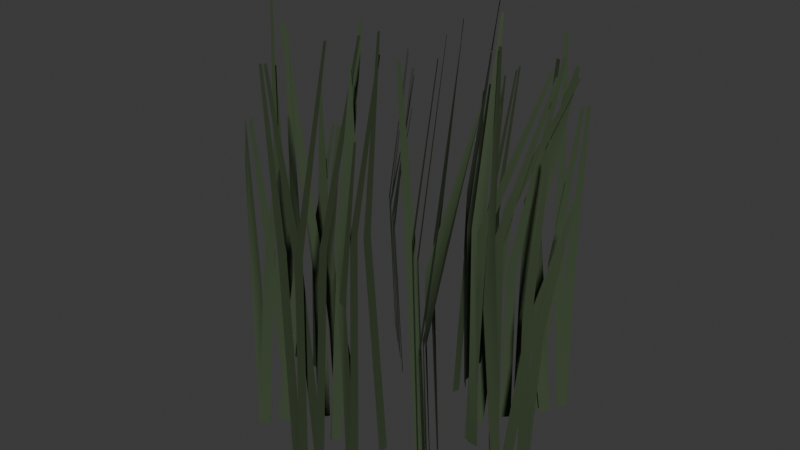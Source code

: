 # Source: grass.blend  (saved by Blender 4.5.87; exported with 4.5.12 LTS)
import bpy
from mathutils import Matrix  # noqa: F401  (used for matrix-valued properties, if any)

bpy.ops.wm.read_factory_settings(use_empty=True)
scene = bpy.context.scene
scene.name = 'Scene'

# ---- collections
col_collection = bpy.data.collections.new('Collection'); scene.collection.children.link(col_collection)

# ---- materials (node trees are filled in below, after node groups)
mat_material_001 = bpy.data.materials.new('Material.001')

# ---- node groups
ng_smooth_by_angle = bpy.data.node_groups.new('Smooth by Angle', 'GeometryNodeTree')
_s = ng_smooth_by_angle.interface.new_socket(name='Mesh', in_out='OUTPUT', socket_type='NodeSocketGeometry')
_s = ng_smooth_by_angle.interface.new_socket(name='Mesh', in_out='INPUT', socket_type='NodeSocketGeometry')
_s = ng_smooth_by_angle.interface.new_socket(name='Angle', in_out='INPUT', socket_type='NodeSocketFloat')
_s.subtype = 'ANGLE'
_s.default_value = 0.5236
_s.min_value = 0.0
_s.max_value = 3.142
_s.description = 'Maximum face angle for smooth edges'
_s = ng_smooth_by_angle.interface.new_socket(name='Ignore Sharpness', in_out='INPUT', socket_type='NodeSocketBool')
_s.force_non_field = True
ng_smooth_by_angle.description = 'Set the sharpness of mesh edges based on the angle between the neighboring faces'
ng_smooth_by_angle.is_modifier = True
_N = ng_smooth_by_angle.nodes; _L = ng_smooth_by_angle.links
n0 = _N.new('GeometryNodeSetShadeSmooth'); n0.name = 'Set Shade Smooth'; n0.location = (120, -80)
n0.domain = 'EDGE'
n1 = _N.new('GeometryNodeSetShadeSmooth'); n1.name = 'Set Shade Smooth.001'; n1.location = (300, -80)
n2 = _N.new('NodeGroupOutput'); n2.name = 'Group Output'; n2.location = (480, -80)
n3 = _N.new('GeometryNodeInputMeshEdgeAngle'); n3.name = 'Edge Angle'; n3.location = (-440, -240)
n4 = _N.new('NodeGroupInput'); n4.name = 'Group Input'; n4.location = (-80, -80)
n5 = _N.new('GeometryNodeInputEdgeSmooth'); n5.name = 'Is Edge Smooth'; n5.location = (-260, -120)
n6 = _N.new('GeometryNodeInputShadeSmooth'); n6.name = 'Is Shade Smooth'; n6.location = (-440, -397)
n7 = _N.new('FunctionNodeCompare'); n7.name = 'Compare'; n7.location = (-260, -260)
n7.operation = 'LESS_EQUAL'
n7.inputs[6].default_value = (0.0, 0.0, 0.0, 0.0)
n7.inputs[7].default_value = (0.0, 0.0, 0.0, 0.0)
n8 = _N.new('FunctionNodeBooleanMath'); n8.name = 'Boolean Math.001'; n8.location = (-80, -260)
n9 = _N.new('NodeGroupInput'); n9.name = 'Group Input.001'; n9.location = (-440, -329)
n10 = _N.new('NodeGroupInput'); n10.name = 'Group Input.002'; n10.location = (-259, -189)
n11 = _N.new('FunctionNodeBooleanMath'); n11.name = 'Boolean Math'; n11.location = (-80, -149)
n11.operation = 'OR'
n12 = _N.new('FunctionNodeBooleanMath'); n12.name = 'Boolean Math.002'; n12.location = (-260, -380)
n12.operation = 'OR'
n13 = _N.new('NodeGroupInput'); n13.name = 'Group Input.003'; n13.location = (-440, -460)
_L.new(n3.outputs[0], n7.inputs[0])
_L.new(n1.outputs[0], n2.inputs[0])
_L.new(n9.outputs[1], n7.inputs[1])
_L.new(n7.outputs[0], n8.inputs[0])
_L.new(n4.outputs[0], n0.inputs[0])
_L.new(n0.outputs[0], n1.inputs[0])
_L.new(n8.outputs[0], n0.inputs[2])
_L.new(n10.outputs[2], n11.inputs[1])
_L.new(n5.outputs[0], n11.inputs[0])
_L.new(n11.outputs[0], n0.inputs[1])
_L.new(n13.outputs[2], n12.inputs[1])
_L.new(n6.outputs[0], n12.inputs[0])
_L.new(n12.outputs[0], n8.inputs[1])
n2.is_active_output = True

# ---- material node trees
mat_material_001.use_nodes = True; mat_material_001.node_tree.nodes.clear()
_N = mat_material_001.node_tree.nodes; _L = mat_material_001.node_tree.links
n0 = _N.new('ShaderNodeBsdfPrincipled'); n0.name = 'Principled BSDF'; n0.location = (-200, 100)
n0.inputs[0].default_value = (0.05225, 0.07835, 0.03686, 1.0)
n0.inputs[1].default_value = 0.2
n0.inputs[2].default_value = 0.8
n1 = _N.new('ShaderNodeOutputMaterial'); n1.name = 'Material Output'; n1.location = (200, 100)
_L.new(n0.outputs[0], n1.inputs[0])
n1.is_active_output = True

# ---- world
world_world = bpy.data.worlds.new('World'); scene.world = world_world
world_world.use_nodes = True; world_world.node_tree.nodes.clear()
_N = world_world.node_tree.nodes; _L = world_world.node_tree.links
n0 = _N.new('ShaderNodeOutputWorld'); n0.name = 'World Output'; n0.location = (200, 100)
n1 = _N.new('ShaderNodeBackground'); n1.name = 'Background'; n1.location = (-200, 100)
n1.inputs[0].default_value = (0.05088, 0.05088, 0.05088, 1.0)
_L.new(n1.outputs[0], n0.inputs[0])
n0.is_active_output = True
world_world.color = (0.05088, 0.05088, 0.05088)
world_world.sun_shadow_jitter_overblur = 0.0

# ---- meshes
me_plane_039 = bpy.data.meshes.new('Plane.039')
me_plane_039.from_pydata([(0.01817, -0.6741, -0.004357), (0.01817, -0.7237, 0.004357), (0.08159, -0.5506, 1.914), (0.08159, -0.5649, 1.916), (-0.0111, -0.6192, 1.059), (-0.0111, -0.6624, 1.067), (-0.0106, -0.7207, -6.985e-10), (-0.0106, -0.6707, -3.492e-10), (-0.06901, -0.7299, 1.843), (-0.06901, -0.7155, 1.843), (-0.03987, -0.7174, 1.068), (-0.03987, -0.674, 1.068), (-0.01477, -0.5902, -0.003893), (-0.01477, -0.5405, 0.003893), (-0.07318, -0.7033, 1.834), (-0.07318, -0.689, 1.836), (-0.04404, -0.6388, 1.06), (-0.04404, -0.5956, 1.067), (0.02493, -0.6395, 0.00746), (0.02493, -0.5905, -0.00746), (0.08835, -0.3982, 1.897), (0.08835, -0.3841, 1.893), (-0.004334, -0.5369, 1.059), (-0.004334, -0.4942, 1.046), (0.03191, -0.4563, 5.588e-09), (0.03191, -0.4063, 5.588e-09), (0.09015, -0.4385, 1.818), (0.09015, -0.4241, 1.5), (0.002645, -0.453, 1.068), (0.002645, -0.4095, 0.75), (0.05233, -0.4023, -0.004357), (0.05233, -0.452, 0.004357), (0.1106, -0.3038, 1.806), (0.1106, -0.3181, 1.809), (0.02306, -0.3475, 1.059), (0.02306, -0.3907, 1.067), (0.03283, -0.4515, -6.985e-10), (0.03283, -0.4015, -3.492e-10), (0.09107, -0.4337, 1.5), (0.09107, -0.4193, 1.5), (0.003564, -0.4482, 0.75), (0.003564, -0.4047, 0.75), (0.09319, -0.3101, -0.003893), (0.09319, -0.2604, 0.003893), (0.1566, -0.3712, 1.916), (0.1566, -0.3569, 1.918), (0.06392, -0.3588, 1.06), (0.06392, -0.3155, 1.067), (0.06883, 0.2451, 0.00746), (0.06883, 0.2941, -0.00746), (0.1271, 0.4615, 1.472), (0.1271, 0.4756, 1.468), (0.03956, 0.3477, 0.7415), (0.03956, 0.3904, 0.7285), (0.03115, 0.4331, 5.588e-09), (0.03115, 0.4831, 5.588e-09), (0.08938, 0.4509, 1.5), (0.08938, 0.4653, 1.5), (0.001879, 0.4364, 0.75), (0.001879, 0.4799, 0.75), (0.01848, 0.6411, -0.004357), (0.01848, 0.6908, 0.004357), (0.07671, 0.5426, 1.489), (0.07671, 0.5569, 1.491), (-0.01079, 0.5862, 0.7411), (-0.01079, 0.6294, 0.7487), (0.01659, 0.6881, -6.985e-10), (0.01659, 0.6381, -3.492e-10), (0.07483, 0.6703, 1.5), (0.07483, 0.6559, 1.5), (-0.01267, 0.6848, 0.75), (-0.01267, 0.6413, 0.75), (0.0195, 0.5577, -0.003893), (0.0195, 0.508, 0.003893), (0.07774, 0.6438, 1.491), (0.07774, 0.6295, 1.493), (-0.009767, 0.6064, 0.7426), (-0.009767, 0.5631, 0.7493), (0.02752, 0.6064, 0.00746), (0.02752, 0.5574, -0.00746), (0.08576, 0.39, 1.472), (0.08576, 0.3759, 1.468), (-0.001745, 0.5037, 0.7415), (-0.001745, 0.4611, 0.7285), (0.04984, 0.4213, 5.588e-09), (0.04984, 0.3713, 5.588e-09), (0.1081, 0.4035, 1.5), (0.1081, 0.3891, 1.5), (0.02057, 0.4181, 0.75), (0.02057, 0.3746, 0.75), (-0.3891, -0.01393, 0.004357), (-0.4388, -0.01393, -0.004357), (-0.523, 0.0443, 1.491), (-0.5373, 0.0443, 1.489), (-0.4505, -0.0432, 0.7487), (-0.4937, -0.0432, 0.7411), (-0.4355, -0.02238, -3.492e-10), (-0.3855, -0.02238, 0.0), (-0.4177, 0.03586, 1.289), (-0.4033, 0.03586, 1.289), (-0.4323, -0.05165, 0.75), (-0.3888, -0.05165, 0.75), (0.3166, 0.006457, 0.003893), (0.3663, 0.006457, -0.003893), (0.5833, 0.1003, 1.747), (0.595, 0.09748, 1.735), (0.3717, -0.02281, 1.067), (0.415, -0.02281, 1.06), (-0.3546, -0.01885, -0.00746), (-0.3056, -0.01885, 0.00746), (-0.5361, 0.03938, 1.468), (-0.522, 0.03938, 1.472), (-0.4509, -0.04812, 0.7285), (-0.4083, -0.04812, 0.7415), (0.4503, 0.001655, 0.0), (0.5003, 0.001655, 5.588e-09), (0.6116, 0.09031, 1.733), (0.6241, 0.08762, 1.723), (0.4536, -0.02761, 1.068), (0.4971, -0.02761, 1.068), (-0.6738, -0.005045, 0.004357), (-0.7235, -0.005045, -0.004357), (-0.8077, 0.05319, 1.809), (-0.822, 0.05319, 1.806), (-0.7351, -0.03431, 0.7487), (-0.7783, -0.03431, 0.7411), (-0.7207, -0.005845, -3.492e-10), (-0.6707, -0.005845, 0.0), (-0.7029, 0.05239, 1.289), (-0.6885, 0.05239, 1.289), (-0.7174, -0.03511, 0.75), (-0.6739, -0.03511, 0.75), (-0.5903, -0.01109, 0.003893), (-0.5406, -0.01109, -0.003893), (-0.4688, 0.04714, 1.282), (-0.4545, 0.04714, 1.28), (-0.5351, -0.04036, 0.7493), (-0.4919, -0.04036, 0.7426), (-0.6396, -0.005572, -0.00746), (-0.5906, -0.005572, 0.00746), (-0.821, 0.05266, 1.468), (-0.8069, 0.05266, 1.472), (-0.7358, -0.03484, 0.7285), (-0.6932, -0.03484, 0.7415), (-0.4563, -0.0186, 0.0), (-0.4063, -0.0186, 5.588e-09), (-0.4385, 0.03964, 1.289), (-0.4241, 0.03964, 1.289), (-0.453, -0.04786, 0.75), (-0.4095, -0.04786, 0.75), (0.6071, -0.00594, 0.004357), (0.6567, -0.00594, -0.004357), (0.741, 0.0523, 1.28), (0.7552, 0.0523, 1.278), (0.6684, -0.03521, 0.7487), (0.7116, -0.03521, 0.7411), (0.654, -0.007081, -3.492e-10), (0.604, -0.007081, 0.0), (0.6361, 0.05115, 1.5), (0.6218, 0.05115, 1.5), (0.6507, -0.03635, 0.75), (0.6072, -0.03635, 0.75), (0.5233, -0.01658, 0.003893), (0.4736, -0.01658, -0.003893), (0.4018, 0.04165, 1.811), (0.3875, 0.04165, 1.809), (0.4682, -0.04585, 1.067), (0.4249, -0.04585, 0.7426), (0.5728, -0.006685, -0.00746), (0.5238, -0.006685, 0.00746), (0.7543, 0.05155, 1.257), (0.7402, 0.05155, 1.261), (0.6691, -0.03595, 0.7285), (0.6265, -0.03595, 0.7415), (0.3901, -0.0004753, 0.0), (0.3401, -0.0004753, 5.588e-09), (0.3775, 0.08274, 1.925), (0.3631, 0.08274, 1.925), (0.3869, -0.02974, 0.75), (0.3434, -0.02974, 1.068), (-0.4304, -0.4597, -0.004357), (-0.4655, -0.4948, 0.004357), (-0.3195, -0.4312, 1.278), (-0.3296, -0.4413, 1.28), (-0.4123, -0.4002, 0.7411), (-0.4428, -0.4308, 0.7487), (-0.4655, -0.4911, -6.985e-10), (-0.4301, -0.4557, -3.492e-10), (-0.4117, -0.5197, 1.289), (-0.4016, -0.5095, 1.5), (-0.4839, -0.4681, 0.5389), (-0.4531, -0.4373, 0.75), (-0.3704, -0.4017, -0.003893), (-0.3352, -0.3665, 0.003893), (-0.3901, -0.5038, 1.491), (-0.3799, -0.4936, 1.493), (-0.4255, -0.4154, 0.7426), (-0.3949, -0.3848, 0.7493), (-0.4209, -0.4214, 0.00746), (-0.3862, -0.3868, -0.00746), (-0.3433, -0.3366, 1.815), (-0.3333, -0.3266, 1.811), (-0.369, -0.3281, 0.7415), (-0.3388, -0.298, 0.7285), (-0.2934, -0.2903, 5.588e-09), (-0.2581, -0.2549, 5.588e-09), (-0.3563, -0.3459, 1.843), (-0.3461, -0.3357, 1.843), (-0.3118, -0.2673, 0.75), (-0.2811, -0.2365, 0.75), (-0.09999, -0.342, -0.004357), (-0.1351, -0.3771, 0.004357), (0.01603, -0.2885, 1.914), (0.005929, -0.2986, 1.916), (-0.08189, -0.2825, 1.059), (-0.1124, -0.313, 1.067), (-0.2903, -0.2868, -6.985e-10), (-0.2549, -0.2514, -3.492e-10), (-0.3532, -0.3424, 1.843), (-0.343, -0.3322, 1.843), (-0.3087, -0.2638, 0.75), (-0.2779, -0.233, 0.75), (0.2223, -0.2212, -0.003893), (0.2575, -0.186, 0.003893), (0.2026, -0.3232, 1.809), (0.2127, -0.3131, 1.811), (0.1672, -0.2349, 1.06), (0.1978, -0.2043, 1.067), (0.2652, 0.1351, 0.00746), (0.2998, 0.1698, -0.00746), (0.595, 0.2693, 1.678), (0.6035, 0.277, 1.665), (0.3171, 0.2284, 1.059), (0.3472, 0.2586, 1.046), (0.3772, 0.2924, 5.588e-09), (0.4126, 0.3277, 5.588e-09), (0.5756, 0.2902, 1.713), (0.5857, 0.2983, 1.703), (0.3588, 0.3154, 1.068), (0.3896, 0.3461, 0.75), (0.4979, 0.4714, -0.004357), (0.5331, 0.5065, 0.004357), (0.4695, 0.3606, 1.806), (0.4796, 0.3707, 1.809), (0.4384, 0.4533, 0.7411), (0.469, 0.4839, 0.7487), (0.5297, 0.5061, -6.985e-10), (0.4943, 0.4708, -3.492e-10), (0.5583, 0.4524, 1.5), (0.5481, 0.4422, 1.5), (0.5067, 0.5245, 0.75), (0.4759, 0.4938, 0.75), (0.4397, 0.4117, -0.003893), (0.4046, 0.3765, 0.003893), (0.5418, 0.4314, 1.491), (0.5317, 0.4212, 1.493), (0.4534, 0.4668, 0.7426), (0.4229, 0.4362, 0.7493), (0.4936, 0.423, 0.00746), (0.459, 0.3883, -0.00746), (0.5179, 0.2626, 1.729), (0.5067, 0.2544, 1.735), (0.4003, 0.3711, 1.059), (0.3702, 0.3409, 0.7285), (0.3793, 0.2716, 5.588e-09), (0.344, 0.2363, 5.588e-09), (0.5528, 0.251, 1.743), (0.5428, 0.243, 1.753), (0.3563, 0.29, 0.75), (0.3256, 0.2593, 0.75), (0.4668, -0.4222, -0.004357), (0.5019, -0.4573, 0.004357), (0.552, -0.2859, 1.737), (0.5603, -0.2975, 1.734), (0.4073, -0.4041, 1.059), (0.4378, -0.4347, 0.7487), (0.4812, -0.4758, -6.985e-10), (0.4459, -0.4405, -3.492e-10), (0.5098, -0.4221, 1.5), (0.4996, -0.4119, 1.5), (0.4582, -0.4942, 0.75), (0.4275, -0.4635, 0.75), (0.4058, -0.3656, -0.003893), (0.3706, -0.3305, 0.003893), (0.6042, -0.3716, 1.707), (0.5973, -0.3597, 1.714), (0.4195, -0.4208, 0.7426), (0.3889, -0.3902, 0.7493), (0.4318, -0.4102, 0.00746), (0.3971, -0.3756, -0.00746), (0.3251, -0.1911, 1.897), (0.3151, -0.1811, 1.893), (0.3385, -0.3583, 1.059), (0.3083, -0.3282, 1.046), (0.2943, -0.2895, 5.588e-09), (0.259, -0.2541, 5.588e-09), (0.3229, -0.2357, 1.818), (0.3127, -0.2255, 1.818), (0.2713, -0.3079, 1.068), (0.2406, -0.2771, 1.068), (0.3111, -0.1821, -0.004357), (0.3462, -0.2173, 0.004357), (0.2878, -0.04633, 1.914), (0.2979, -0.05643, 1.916), (0.2516, -0.164, 0.7411), (0.2821, -0.1946, 1.067), (0.291, -0.2862, -6.985e-10), (0.2556, -0.2508, -3.492e-10), (0.3196, -0.2324, 1.818), (0.3094, -0.2222, 1.818), (0.268, -0.3046, 1.068), (0.2372, -0.2738, 1.068), (0.09054, 0.3172, -0.003893), (0.05538, 0.3524, 0.003893), (0.1978, 0.3225, 1.916), (0.1877, 0.3326, 1.918), (0.1043, 0.2621, 1.06), (0.07368, 0.2927, 0.7493), (-0.2067, 0.2116, 0.00746), (-0.2413, 0.2463, -0.00746), (-0.3185, 0.4058, 1.472), (-0.3285, 0.4158, 1.468), (-0.3, 0.2635, 0.7415), (-0.3301, 0.2937, 0.7285), (-0.3358, 0.341, 5.588e-09), (-0.3711, 0.3764, 5.588e-09), (-0.3072, 0.3948, 1.289), (-0.3174, 0.4049, 1.289), (-0.3588, 0.3226, 0.75), (-0.3895, 0.3534, 0.75), (-0.4822, 0.4876, -0.004357), (-0.5174, 0.5227, 0.004357), (-0.3714, 0.4591, 1.278), (-0.3815, 0.4692, 1.28), (-0.4641, 0.4281, 0.7411), (-0.4947, 0.4587, 0.7487), (-0.5154, 0.5208, -6.985e-10), (-0.48, 0.4854, -3.492e-10), (-0.4616, 0.5494, 1.5), (-0.4514, 0.5392, 1.5), (-0.5338, 0.4978, 0.75), (-0.503, 0.467, 0.75), (-0.4233, 0.4287, -0.003893), (-0.3881, 0.3935, 0.003893), (-0.443, 0.5307, 1.491), (-0.4329, 0.5206, 1.493), (-0.4784, 0.4424, 0.7426), (-0.4478, 0.4118, 0.7493), (-0.4581, 0.4633, 0.00746), (-0.4234, 0.4287, -0.00746), (-0.2639, 0.3515, 1.472), (-0.2539, 0.3415, 1.468), (-0.4062, 0.3701, 0.7415), (-0.3761, 0.3399, 0.7285), (-0.3289, 0.334, 5.588e-09), (-0.2936, 0.2987, 5.588e-09), (-0.2752, 0.3626, 1.5), (-0.265, 0.3524, 1.5), (-0.3473, 0.311, 0.75), (-0.3166, 0.2803, 0.75)], [], [(4, 5, 3, 2), (0, 1, 5, 4), (10, 11, 9, 8), (6, 7, 11, 10), (16, 17, 15, 14), (12, 13, 17, 16), (22, 23, 21, 20), (18, 19, 23, 22), (28, 29, 27, 26), (24, 25, 29, 28), (34, 35, 33, 32), (30, 31, 35, 34), (40, 41, 39, 38), (36, 37, 41, 40), (46, 47, 45, 44), (42, 43, 47, 46), (52, 53, 51, 50), (48, 49, 53, 52), (58, 59, 57, 56), (54, 55, 59, 58), (64, 65, 63, 62), (60, 61, 65, 64), (70, 71, 69, 68), (66, 67, 71, 70), (76, 77, 75, 74), (72, 73, 77, 76), (82, 83, 81, 80), (78, 79, 83, 82), (88, 89, 87, 86), (84, 85, 89, 88), (94, 95, 93, 92), (90, 91, 95, 94), (100, 101, 99, 98), (96, 97, 101, 100), (106, 107, 105, 104), (102, 103, 107, 106), (112, 113, 111, 110), (108, 109, 113, 112), (118, 119, 117, 116), (114, 115, 119, 118), (124, 125, 123, 122), (120, 121, 125, 124), (130, 131, 129, 128), (126, 127, 131, 130), (136, 137, 135, 134), (132, 133, 137, 136), (142, 143, 141, 140), (138, 139, 143, 142), (148, 149, 147, 146), (144, 145, 149, 148), (154, 155, 153, 152), (150, 151, 155, 154), (160, 161, 159, 158), (156, 157, 161, 160), (166, 167, 165, 164), (162, 163, 167, 166), (172, 173, 171, 170), (168, 169, 173, 172), (178, 179, 177, 176), (174, 175, 179, 178), (184, 185, 183, 182), (180, 181, 185, 184), (190, 191, 189, 188), (186, 187, 191, 190), (196, 197, 195, 194), (192, 193, 197, 196), (202, 203, 201, 200), (198, 199, 203, 202), (208, 209, 207, 206), (204, 205, 209, 208), (214, 215, 213, 212), (210, 211, 215, 214), (220, 221, 219, 218), (216, 217, 221, 220), (226, 227, 225, 224), (222, 223, 227, 226), (232, 233, 231, 230), (228, 229, 233, 232), (238, 239, 237, 236), (234, 235, 239, 238), (244, 245, 243, 242), (240, 241, 245, 244), (250, 251, 249, 248), (246, 247, 251, 250), (256, 257, 255, 254), (252, 253, 257, 256), (262, 263, 261, 260), (258, 259, 263, 262), (268, 269, 267, 266), (264, 265, 269, 268), (274, 275, 273, 272), (270, 271, 275, 274), (280, 281, 279, 278), (276, 277, 281, 280), (286, 287, 285, 284), (282, 283, 287, 286), (292, 293, 291, 290), (288, 289, 293, 292), (298, 299, 297, 296), (294, 295, 299, 298), (304, 305, 303, 302), (300, 301, 305, 304), (310, 311, 309, 308), (306, 307, 311, 310), (316, 317, 315, 314), (312, 313, 317, 316), (322, 323, 321, 320), (318, 319, 323, 322), (328, 329, 327, 326), (324, 325, 329, 328), (334, 335, 333, 332), (330, 331, 335, 334), (340, 341, 339, 338), (336, 337, 341, 340), (346, 347, 345, 344), (342, 343, 347, 346), (352, 353, 351, 350), (348, 349, 353, 352), (358, 359, 357, 356), (354, 355, 359, 358)])
me_plane_039.polygons.foreach_set('use_smooth', [True] * 120)
_uv = me_plane_039.uv_layers.new(name='UVMap')
_uv.uv.foreach_set('vector', [0.0, 0.5, 1.0, 0.5, 1.0, 1.0, 0.0, 1.0, 0.0, 0.0, 1.0, 0.0, 1.0, 0.5, 0.0, 0.5, 0.0, 0.5, 1.0, 0.5, 1.0, 1.0, 0.0, 1.0, 0.0, 0.0, 1.0, 0.0, 1.0, 0.5, 0.0, 0.5, 0.0, 0.5, 1.0, 0.5, 1.0, 1.0, 0.0, 1.0, 0.0, 0.0, 1.0, 0.0, 1.0, 0.5, 0.0, 0.5, 0.0, 0.5, 1.0, 0.5, 1.0, 1.0, 0.0, 1.0, 0.0, 0.0, 1.0, 0.0, 1.0, 0.5, 0.0, 0.5, 0.0, 0.5, 1.0, 0.5, 1.0, 1.0, 0.0, 1.0, 0.0, 0.0, 1.0, 0.0, 1.0, 0.5, 0.0, 0.5, 0.0, 0.5, 1.0, 0.5, 1.0, 1.0, 0.0, 1.0, 0.0, 0.0, 1.0, 0.0, 1.0, 0.5, 0.0, 0.5, 0.0, 0.5, 1.0, 0.5, 1.0, 1.0, 0.0, 1.0, 0.0, 0.0, 1.0, 0.0, 1.0, 0.5, 0.0, 0.5, 0.0, 0.5, 1.0, 0.5, 1.0, 1.0, 0.0, 1.0, 0.0, 0.0, 1.0, 0.0, 1.0, 0.5, 0.0, 0.5, 0.0, 0.5, 1.0, 0.5, 1.0, 1.0, 0.0, 1.0, 0.0, 0.0, 1.0, 0.0, 1.0, 0.5, 0.0, 0.5, 0.0, 0.5, 1.0, 0.5, 1.0, 1.0, 0.0, 1.0, 0.0, 0.0, 1.0, 0.0, 1.0, 0.5, 0.0, 0.5, 0.0, 0.5, 1.0, 0.5, 1.0, 1.0, 0.0, 1.0, 0.0, 0.0, 1.0, 0.0, 1.0, 0.5, 0.0, 0.5, 0.0, 0.5, 1.0, 0.5, 1.0, 1.0, 0.0, 1.0, 0.0, 0.0, 1.0, 0.0, 1.0, 0.5, 0.0, 0.5, 0.0, 0.5, 1.0, 0.5, 1.0, 1.0, 0.0, 1.0, 0.0, 0.0, 1.0, 0.0, 1.0, 0.5, 0.0, 0.5, 0.0, 0.5, 1.0, 0.5, 1.0, 1.0, 0.0, 1.0, 0.0, 0.0, 1.0, 0.0, 1.0, 0.5, 0.0, 0.5, 0.0, 0.5, 1.0, 0.5, 1.0, 1.0, 0.0, 1.0, 0.0, 0.0, 1.0, 0.0, 1.0, 0.5, 0.0, 0.5, 0.0, 0.5, 1.0, 0.5, 1.0, 1.0, 0.0, 1.0, 0.0, 0.0, 1.0, 0.0, 1.0, 0.5, 0.0, 0.5, 0.0, 0.5, 1.0, 0.5, 1.0, 1.0, 0.0, 1.0, 0.0, 0.0, 1.0, 0.0, 1.0, 0.5, 0.0, 0.5, 0.0, 0.5, 1.0, 0.5, 1.0, 1.0, 0.0, 1.0, 0.0, 0.0, 1.0, 0.0, 1.0, 0.5, 0.0, 0.5, 0.0, 0.5, 1.0, 0.5, 1.0, 1.0, 0.0, 1.0, 0.0, 0.0, 1.0, 0.0, 1.0, 0.5, 0.0, 0.5, 0.0, 0.5, 1.0, 0.5, 1.0, 1.0, 0.0, 1.0, 0.0, 0.0, 1.0, 0.0, 1.0, 0.5, 0.0, 0.5, 0.0, 0.5, 1.0, 0.5, 1.0, 1.0, 0.0, 1.0, 0.0, 0.0, 1.0, 0.0, 1.0, 0.5, 0.0, 0.5, 0.0, 0.5, 1.0, 0.5, 1.0, 1.0, 0.0, 1.0, 0.0, 0.0, 1.0, 0.0, 1.0, 0.5, 0.0, 0.5, 0.0, 0.5, 1.0, 0.5, 1.0, 1.0, 0.0, 1.0, 0.0, 0.0, 1.0, 0.0, 1.0, 0.5, 0.0, 0.5, 0.0, 0.5, 1.0, 0.5, 1.0, 1.0, 0.0, 1.0, 0.0, 0.0, 1.0, 0.0, 1.0, 0.5, 0.0, 0.5, 0.0, 0.5, 1.0, 0.5, 1.0, 1.0, 0.0, 1.0, 0.0, 0.0, 1.0, 0.0, 1.0, 0.5, 0.0, 0.5, 0.0, 0.5, 1.0, 0.5, 1.0, 1.0, 0.0, 1.0, 0.0, 0.0, 1.0, 0.0, 1.0, 0.5, 0.0, 0.5, 0.0, 0.5, 1.0, 0.5, 1.0, 1.0, 0.0, 1.0, 0.0, 0.0, 1.0, 0.0, 1.0, 0.5, 0.0, 0.5, 0.0, 0.5, 1.0, 0.5, 1.0, 1.0, 0.0, 1.0, 0.0, 0.0, 1.0, 0.0, 1.0, 0.5, 0.0, 0.5, 0.0, 0.5, 1.0, 0.5, 1.0, 1.0, 0.0, 1.0, 0.0, 0.0, 1.0, 0.0, 1.0, 0.5, 0.0, 0.5, 0.0, 0.5, 1.0, 0.5, 1.0, 1.0, 0.0, 1.0, 0.0, 0.0, 1.0, 0.0, 1.0, 0.5, 0.0, 0.5, 0.0, 0.5, 1.0, 0.5, 1.0, 1.0, 0.0, 1.0, 0.0, 0.0, 1.0, 0.0, 1.0, 0.5, 0.0, 0.5, 0.0, 0.5, 1.0, 0.5, 1.0, 1.0, 0.0, 1.0, 0.0, 0.0, 1.0, 0.0, 1.0, 0.5, 0.0, 0.5, 0.0, 0.5, 1.0, 0.5, 1.0, 1.0, 0.0, 1.0, 0.0, 0.0, 1.0, 0.0, 1.0, 0.5, 0.0, 0.5, 0.0, 0.5, 1.0, 0.5, 1.0, 1.0, 0.0, 1.0, 0.0, 0.0, 1.0, 0.0, 1.0, 0.5, 0.0, 0.5, 0.0, 0.5, 1.0, 0.5, 1.0, 1.0, 0.0, 1.0, 0.0, 0.0, 1.0, 0.0, 1.0, 0.5, 0.0, 0.5, 0.0, 0.5, 1.0, 0.5, 1.0, 1.0, 0.0, 1.0, 0.0, 0.0, 1.0, 0.0, 1.0, 0.5, 0.0, 0.5, 0.0, 0.5, 1.0, 0.5, 1.0, 1.0, 0.0, 1.0, 0.0, 0.0, 1.0, 0.0, 1.0, 0.5, 0.0, 0.5, 0.0, 0.5, 1.0, 0.5, 1.0, 1.0, 0.0, 1.0, 0.0, 0.0, 1.0, 0.0, 1.0, 0.5, 0.0, 0.5, 0.0, 0.5, 1.0, 0.5, 1.0, 1.0, 0.0, 1.0, 0.0, 0.0, 1.0, 0.0, 1.0, 0.5, 0.0, 0.5, 0.0, 0.5, 1.0, 0.5, 1.0, 1.0, 0.0, 1.0, 0.0, 0.0, 1.0, 0.0, 1.0, 0.5, 0.0, 0.5, 0.0, 0.5, 1.0, 0.5, 1.0, 1.0, 0.0, 1.0, 0.0, 0.0, 1.0, 0.0, 1.0, 0.5, 0.0, 0.5, 0.0, 0.5, 1.0, 0.5, 1.0, 1.0, 0.0, 1.0, 0.0, 0.0, 1.0, 0.0, 1.0, 0.5, 0.0, 0.5, 0.0, 0.5, 1.0, 0.5, 1.0, 1.0, 0.0, 1.0, 0.0, 0.0, 1.0, 0.0, 1.0, 0.5, 0.0, 0.5, 0.0, 0.5, 1.0, 0.5, 1.0, 1.0, 0.0, 1.0, 0.0, 0.0, 1.0, 0.0, 1.0, 0.5, 0.0, 0.5, 0.0, 0.5, 1.0, 0.5, 1.0, 1.0, 0.0, 1.0, 0.0, 0.0, 1.0, 0.0, 1.0, 0.5, 0.0, 0.5, 0.0, 0.5, 1.0, 0.5, 1.0, 1.0, 0.0, 1.0, 0.0, 0.0, 1.0, 0.0, 1.0, 0.5, 0.0, 0.5, 0.0, 0.5, 1.0, 0.5, 1.0, 1.0, 0.0, 1.0, 0.0, 0.0, 1.0, 0.0, 1.0, 0.5, 0.0, 0.5, 0.0, 0.5, 1.0, 0.5, 1.0, 1.0, 0.0, 1.0, 0.0, 0.0, 1.0, 0.0, 1.0, 0.5, 0.0, 0.5, 0.0, 0.5, 1.0, 0.5, 1.0, 1.0, 0.0, 1.0, 0.0, 0.0, 1.0, 0.0, 1.0, 0.5, 0.0, 0.5, 0.0, 0.5, 1.0, 0.5, 1.0, 1.0, 0.0, 1.0, 0.0, 0.0, 1.0, 0.0, 1.0, 0.5, 0.0, 0.5, 0.0, 0.5, 1.0, 0.5, 1.0, 1.0, 0.0, 1.0, 0.0, 0.0, 1.0, 0.0, 1.0, 0.5, 0.0, 0.5, 0.0, 0.5, 1.0, 0.5, 1.0, 1.0, 0.0, 1.0, 0.0, 0.0, 1.0, 0.0, 1.0, 0.5, 0.0, 0.5, 0.0, 0.5, 1.0, 0.5, 1.0, 1.0, 0.0, 1.0, 0.0, 0.0, 1.0, 0.0, 1.0, 0.5, 0.0, 0.5, 0.0, 0.5, 1.0, 0.5, 1.0, 1.0, 0.0, 1.0, 0.0, 0.0, 1.0, 0.0, 1.0, 0.5, 0.0, 0.5, 0.0, 0.5, 1.0, 0.5, 1.0, 1.0, 0.0, 1.0, 0.0, 0.0, 1.0, 0.0, 1.0, 0.5, 0.0, 0.5, 0.0, 0.5, 1.0, 0.5, 1.0, 1.0, 0.0, 1.0, 0.0, 0.0, 1.0, 0.0, 1.0, 0.5, 0.0, 0.5, 0.0, 0.5, 1.0, 0.5, 1.0, 1.0, 0.0, 1.0, 0.0, 0.0, 1.0, 0.0, 1.0, 0.5, 0.0, 0.5, 0.0, 0.5, 1.0, 0.5, 1.0, 1.0, 0.0, 1.0, 0.0, 0.0, 1.0, 0.0, 1.0, 0.5, 0.0, 0.5, 0.0, 0.5, 1.0, 0.5, 1.0, 1.0, 0.0, 1.0, 0.0, 0.0, 1.0, 0.0, 1.0, 0.5, 0.0, 0.5, 0.0, 0.5, 1.0, 0.5, 1.0, 1.0, 0.0, 1.0, 0.0, 0.0, 1.0, 0.0, 1.0, 0.5, 0.0, 0.5])
me_plane_039.materials.append(mat_material_001)
me_plane_039.update()

# ---- objects
ob_grass = bpy.data.objects.new('Grass', me_plane_039)

# ---- transforms, parenting, visibility, modifiers, constraints
ob_grass.location = (0.0, 0.0, 0.0)
_m = ob_grass.modifiers.new('Smooth by Angle', 'NODES')
_m.node_group = ng_smooth_by_angle
_gi = [s.identifier for s in ng_smooth_by_angle.interface.items_tree if s.item_type == 'SOCKET' and s.in_out == 'INPUT']
_m[_gi[1]] = 3.142  # Angle
_m.use_pin_to_last = True
_m.show_group_selector = False

# ---- collection membership
col_collection.objects.link(ob_grass)

# ---- scene / render settings (as saved in the file)
scene.frame_start = 1; scene.frame_end = 250; scene.frame_set(1)
scene.render.engine = 'BLENDER_EEVEE_NEXT'
bpy.context.view_layer.update()

# ---- added for rendering (the .blend has no active camera and no usable light): camera, sun
cam_auto = bpy.data.cameras.new('AutoCamera')
cam_auto.lens = 50.0
cam_auto.sensor_width = 36.0
cam_auto.clip_end = 1000.0
ob_auto_camera = bpy.data.objects.new('AutoCamera', cam_auto)
scene.collection.objects.link(ob_auto_camera)
ob_auto_camera.location = (2.62263, -3.20676, 3.0836)
ob_auto_camera.rotation_euler = (1.09748, -7.21219e-08, 0.694738)
scene.camera = ob_auto_camera
light_auto_sun = bpy.data.lights.new('AutoSun', 'SUN')
light_auto_sun.energy = 3.0
light_auto_sun.angle = 0.0523599
ob_auto_sun = bpy.data.objects.new('AutoSun', light_auto_sun)
scene.collection.objects.link(ob_auto_sun)
ob_auto_sun.rotation_euler = (0.872665, 0.174533, 0.523599)
bpy.context.view_layer.update()

